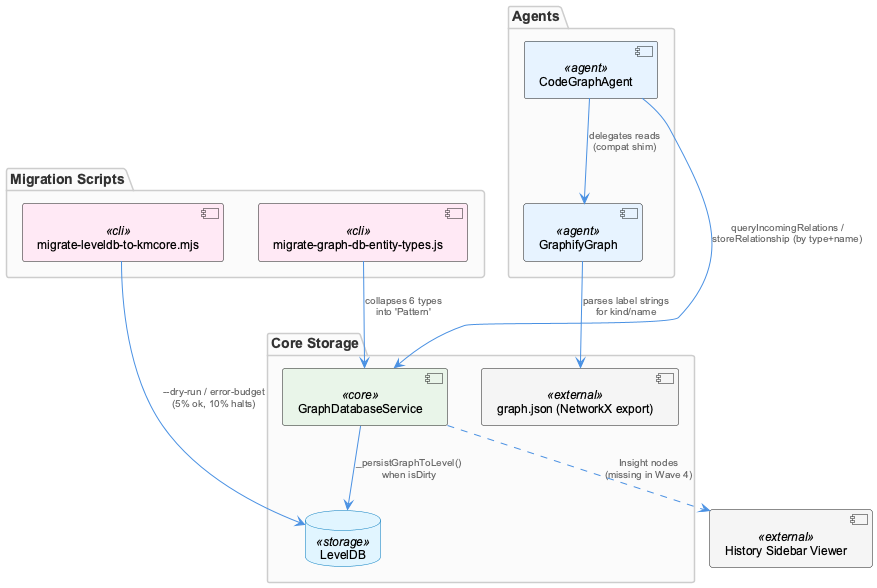

The diagram above was rendered by PlantUML. Its source (embedded in the PNG):
@startuml
!include /Users/Q284340/Agentic/coding/docs/puml/_standard-style.puml

package "Agents" {
  component "CodeGraphAgent" as cga <<agent>>
  component "GraphifyGraph" as gg <<agent>>
}

package "Migration Scripts" {
  component "migrate-graph-db-entity-types.js" as migTypes <<cli>>
  component "migrate-leveldb-to-kmcore.mjs" as migCore <<cli>>
}

package "Core Storage" {
  component "GraphDatabaseService" as gds <<core>>
  database "LevelDB" as ldb <<storage>>
  component "graph.json (NetworkX export)" as gjson <<external>>
}

component "History Sidebar Viewer" as viewer <<external>>

gg --> gjson : "parses label strings\nfor kind/name"
cga --> gg : "delegates reads\n(compat shim)"

cga --> gds : "queryIncomingRelations /\nstoreRelationship (by type+name)"
gds --> ldb : "_persistGraphToLevel()\nwhen isDirty"

migTypes --> gds : "collapses 6 types\ninto 'Pattern'"
migCore --> ldb : "--dry-run / error-budget\n(5% ok, 10% halts)"

gds ..> viewer : "Insight nodes\n(missing in Wave 4)"

@enduml